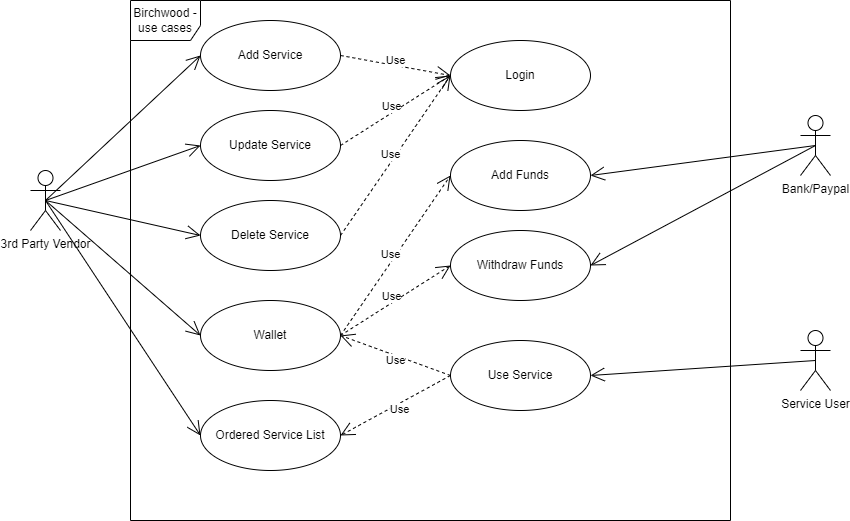

The diagram above was exported from draw.io. Its source (the exported page's mxGraphModel, read from the mxfile embedded in the PNG):
<mxGraphModel dx="3139" dy="1164" grid="1" gridSize="10" guides="1" tooltips="1" connect="1" arrows="1" fold="1" page="1" pageScale="1" pageWidth="827" pageHeight="1169" math="0" shadow="0">
  <root>
    <mxCell id="0" />
    <mxCell id="1" parent="0" />
    <mxCell id="CcE4qGmFXpo72FtIRRPE-1" value="" style="group" vertex="1" connectable="0" parent="1">
      <mxGeometry x="20" y="65" width="800" height="520" as="geometry" />
    </mxCell>
    <mxCell id="CcE4qGmFXpo72FtIRRPE-2" value="3rd Party Vendor" style="shape=umlActor;verticalLabelPosition=bottom;verticalAlign=top;html=1;" vertex="1" parent="CcE4qGmFXpo72FtIRRPE-1">
      <mxGeometry y="170" width="30" height="60" as="geometry" />
    </mxCell>
    <mxCell id="CcE4qGmFXpo72FtIRRPE-3" value="Birchwood - use cases" style="shape=umlFrame;whiteSpace=wrap;html=1;width=70;height=40;" vertex="1" parent="CcE4qGmFXpo72FtIRRPE-1">
      <mxGeometry x="100" width="600" height="520" as="geometry" />
    </mxCell>
    <mxCell id="CcE4qGmFXpo72FtIRRPE-4" value="Login" style="ellipse;whiteSpace=wrap;html=1;" vertex="1" parent="CcE4qGmFXpo72FtIRRPE-1">
      <mxGeometry x="420" y="40" width="140" height="70" as="geometry" />
    </mxCell>
    <mxCell id="CcE4qGmFXpo72FtIRRPE-5" value="Add Service" style="ellipse;whiteSpace=wrap;html=1;" vertex="1" parent="CcE4qGmFXpo72FtIRRPE-1">
      <mxGeometry x="170" y="20" width="140" height="70" as="geometry" />
    </mxCell>
    <mxCell id="CcE4qGmFXpo72FtIRRPE-6" value="Update Service" style="ellipse;whiteSpace=wrap;html=1;" vertex="1" parent="CcE4qGmFXpo72FtIRRPE-1">
      <mxGeometry x="170" y="110" width="140" height="70" as="geometry" />
    </mxCell>
    <mxCell id="CcE4qGmFXpo72FtIRRPE-7" value="Delete Service" style="ellipse;whiteSpace=wrap;html=1;" vertex="1" parent="CcE4qGmFXpo72FtIRRPE-1">
      <mxGeometry x="170" y="200" width="140" height="70" as="geometry" />
    </mxCell>
    <mxCell id="CcE4qGmFXpo72FtIRRPE-8" value="Use" style="endArrow=open;endSize=12;dashed=1;html=1;rounded=0;exitX=1;exitY=0.5;exitDx=0;exitDy=0;entryX=0;entryY=0.5;entryDx=0;entryDy=0;" edge="1" parent="CcE4qGmFXpo72FtIRRPE-1" source="CcE4qGmFXpo72FtIRRPE-7" target="CcE4qGmFXpo72FtIRRPE-4">
      <mxGeometry x="-0.025" y="5" width="160" relative="1" as="geometry">
        <mxPoint x="470" y="310" as="sourcePoint" />
        <mxPoint x="590" y="350" as="targetPoint" />
        <mxPoint as="offset" />
      </mxGeometry>
    </mxCell>
    <mxCell id="CcE4qGmFXpo72FtIRRPE-9" value="Use" style="endArrow=open;endSize=12;dashed=1;html=1;rounded=0;exitX=1;exitY=0.5;exitDx=0;exitDy=0;entryX=0;entryY=0.5;entryDx=0;entryDy=0;" edge="1" parent="CcE4qGmFXpo72FtIRRPE-1" source="CcE4qGmFXpo72FtIRRPE-5" target="CcE4qGmFXpo72FtIRRPE-4">
      <mxGeometry x="-0.025" y="5" width="160" relative="1" as="geometry">
        <mxPoint x="550" y="125" as="sourcePoint" />
        <mxPoint x="670" y="165" as="targetPoint" />
        <mxPoint as="offset" />
      </mxGeometry>
    </mxCell>
    <mxCell id="CcE4qGmFXpo72FtIRRPE-10" value="Use" style="endArrow=open;endSize=12;dashed=1;html=1;rounded=0;exitX=1;exitY=0.5;exitDx=0;exitDy=0;entryX=0;entryY=0.5;entryDx=0;entryDy=0;" edge="1" parent="CcE4qGmFXpo72FtIRRPE-1" source="CcE4qGmFXpo72FtIRRPE-6" target="CcE4qGmFXpo72FtIRRPE-4">
      <mxGeometry x="-0.025" y="5" width="160" relative="1" as="geometry">
        <mxPoint x="430" y="230" as="sourcePoint" />
        <mxPoint x="550" y="270" as="targetPoint" />
        <mxPoint as="offset" />
      </mxGeometry>
    </mxCell>
    <mxCell id="CcE4qGmFXpo72FtIRRPE-11" value="Use Service" style="ellipse;whiteSpace=wrap;html=1;" vertex="1" parent="CcE4qGmFXpo72FtIRRPE-1">
      <mxGeometry x="420" y="340" width="140" height="70" as="geometry" />
    </mxCell>
    <mxCell id="CcE4qGmFXpo72FtIRRPE-12" value="Service User" style="shape=umlActor;verticalLabelPosition=bottom;verticalAlign=top;html=1;" vertex="1" parent="CcE4qGmFXpo72FtIRRPE-1">
      <mxGeometry x="770" y="330" width="30" height="60" as="geometry" />
    </mxCell>
    <mxCell id="CcE4qGmFXpo72FtIRRPE-13" value="Wallet" style="ellipse;whiteSpace=wrap;html=1;" vertex="1" parent="CcE4qGmFXpo72FtIRRPE-1">
      <mxGeometry x="170" y="300" width="140" height="70" as="geometry" />
    </mxCell>
    <mxCell id="CcE4qGmFXpo72FtIRRPE-14" value="Ordered Service List" style="ellipse;whiteSpace=wrap;html=1;" vertex="1" parent="CcE4qGmFXpo72FtIRRPE-1">
      <mxGeometry x="170" y="400" width="140" height="70" as="geometry" />
    </mxCell>
    <mxCell id="CcE4qGmFXpo72FtIRRPE-15" value="" style="endArrow=open;endFill=1;endSize=12;html=1;rounded=0;exitX=0.5;exitY=0.5;exitDx=0;exitDy=0;exitPerimeter=0;entryX=0;entryY=0.5;entryDx=0;entryDy=0;" edge="1" parent="CcE4qGmFXpo72FtIRRPE-1" source="CcE4qGmFXpo72FtIRRPE-2" target="CcE4qGmFXpo72FtIRRPE-7">
      <mxGeometry width="160" relative="1" as="geometry">
        <mxPoint x="-72.5" y="75" as="sourcePoint" />
        <mxPoint x="102.5" as="targetPoint" />
      </mxGeometry>
    </mxCell>
    <mxCell id="CcE4qGmFXpo72FtIRRPE-16" value="" style="endArrow=open;endFill=1;endSize=12;html=1;rounded=0;exitX=0.5;exitY=0.5;exitDx=0;exitDy=0;exitPerimeter=0;entryX=0;entryY=0.5;entryDx=0;entryDy=0;" edge="1" parent="CcE4qGmFXpo72FtIRRPE-1" source="CcE4qGmFXpo72FtIRRPE-2" target="CcE4qGmFXpo72FtIRRPE-6">
      <mxGeometry width="160" relative="1" as="geometry">
        <mxPoint x="-75" y="92.5" as="sourcePoint" />
        <mxPoint x="100" y="17.5" as="targetPoint" />
      </mxGeometry>
    </mxCell>
    <mxCell id="CcE4qGmFXpo72FtIRRPE-17" value="" style="endArrow=open;endFill=1;endSize=12;html=1;rounded=0;exitX=0.5;exitY=0.5;exitDx=0;exitDy=0;exitPerimeter=0;entryX=0;entryY=0.5;entryDx=0;entryDy=0;" edge="1" parent="CcE4qGmFXpo72FtIRRPE-1" source="CcE4qGmFXpo72FtIRRPE-2" target="CcE4qGmFXpo72FtIRRPE-5">
      <mxGeometry width="160" relative="1" as="geometry">
        <mxPoint x="-65" y="102.5" as="sourcePoint" />
        <mxPoint x="110" y="27.5" as="targetPoint" />
      </mxGeometry>
    </mxCell>
    <mxCell id="CcE4qGmFXpo72FtIRRPE-18" value="Use" style="endArrow=open;endSize=12;dashed=1;html=1;rounded=0;exitX=0;exitY=0.5;exitDx=0;exitDy=0;entryX=1;entryY=0.5;entryDx=0;entryDy=0;" edge="1" parent="CcE4qGmFXpo72FtIRRPE-1" source="CcE4qGmFXpo72FtIRRPE-11" target="CcE4qGmFXpo72FtIRRPE-13">
      <mxGeometry x="-0.025" y="5" width="160" relative="1" as="geometry">
        <mxPoint x="370" y="315" as="sourcePoint" />
        <mxPoint x="480" y="155" as="targetPoint" />
        <mxPoint as="offset" />
      </mxGeometry>
    </mxCell>
    <mxCell id="CcE4qGmFXpo72FtIRRPE-19" value="" style="endArrow=open;endFill=1;endSize=12;html=1;rounded=0;exitX=0.5;exitY=0.5;exitDx=0;exitDy=0;exitPerimeter=0;entryX=1;entryY=0.5;entryDx=0;entryDy=0;" edge="1" parent="CcE4qGmFXpo72FtIRRPE-1" source="CcE4qGmFXpo72FtIRRPE-12" target="CcE4qGmFXpo72FtIRRPE-11">
      <mxGeometry width="160" relative="1" as="geometry">
        <mxPoint x="25" y="210" as="sourcePoint" />
        <mxPoint x="790" y="380" as="targetPoint" />
      </mxGeometry>
    </mxCell>
    <mxCell id="CcE4qGmFXpo72FtIRRPE-20" value="Use" style="endArrow=open;endSize=12;dashed=1;html=1;rounded=0;exitX=0;exitY=0.5;exitDx=0;exitDy=0;entryX=1;entryY=0.5;entryDx=0;entryDy=0;" edge="1" parent="CcE4qGmFXpo72FtIRRPE-1" source="CcE4qGmFXpo72FtIRRPE-11" target="CcE4qGmFXpo72FtIRRPE-14">
      <mxGeometry x="-0.025" y="5" width="160" relative="1" as="geometry">
        <mxPoint x="430" y="385" as="sourcePoint" />
        <mxPoint x="320" y="355" as="targetPoint" />
        <mxPoint as="offset" />
      </mxGeometry>
    </mxCell>
    <mxCell id="CcE4qGmFXpo72FtIRRPE-21" value="" style="endArrow=open;endFill=1;endSize=12;html=1;rounded=0;exitX=0.5;exitY=0.5;exitDx=0;exitDy=0;exitPerimeter=0;entryX=0;entryY=0.5;entryDx=0;entryDy=0;" edge="1" parent="CcE4qGmFXpo72FtIRRPE-1" source="CcE4qGmFXpo72FtIRRPE-2" target="CcE4qGmFXpo72FtIRRPE-13">
      <mxGeometry width="160" relative="1" as="geometry">
        <mxPoint x="25" y="210" as="sourcePoint" />
        <mxPoint x="180" y="245" as="targetPoint" />
      </mxGeometry>
    </mxCell>
    <mxCell id="CcE4qGmFXpo72FtIRRPE-22" value="" style="endArrow=open;endFill=1;endSize=12;html=1;rounded=0;exitX=0.5;exitY=0.5;exitDx=0;exitDy=0;exitPerimeter=0;entryX=0;entryY=0.5;entryDx=0;entryDy=0;" edge="1" parent="CcE4qGmFXpo72FtIRRPE-1" source="CcE4qGmFXpo72FtIRRPE-2" target="CcE4qGmFXpo72FtIRRPE-14">
      <mxGeometry width="160" relative="1" as="geometry">
        <mxPoint x="35" y="220" as="sourcePoint" />
        <mxPoint x="190" y="255" as="targetPoint" />
      </mxGeometry>
    </mxCell>
    <mxCell id="CcE4qGmFXpo72FtIRRPE-23" value="Bank/Paypal" style="shape=umlActor;verticalLabelPosition=bottom;verticalAlign=top;html=1;" vertex="1" parent="CcE4qGmFXpo72FtIRRPE-1">
      <mxGeometry x="770" y="115" width="30" height="60" as="geometry" />
    </mxCell>
    <mxCell id="CcE4qGmFXpo72FtIRRPE-24" value="Add Funds" style="ellipse;whiteSpace=wrap;html=1;" vertex="1" parent="CcE4qGmFXpo72FtIRRPE-1">
      <mxGeometry x="420" y="140" width="140" height="70" as="geometry" />
    </mxCell>
    <mxCell id="CcE4qGmFXpo72FtIRRPE-25" value="Withdraw Funds" style="ellipse;whiteSpace=wrap;html=1;" vertex="1" parent="CcE4qGmFXpo72FtIRRPE-1">
      <mxGeometry x="420" y="230" width="140" height="70" as="geometry" />
    </mxCell>
    <mxCell id="CcE4qGmFXpo72FtIRRPE-26" value="" style="endArrow=open;endFill=1;endSize=12;html=1;rounded=0;exitX=0.5;exitY=0.5;exitDx=0;exitDy=0;exitPerimeter=0;entryX=1;entryY=0.5;entryDx=0;entryDy=0;" edge="1" parent="CcE4qGmFXpo72FtIRRPE-1" source="CcE4qGmFXpo72FtIRRPE-23" target="CcE4qGmFXpo72FtIRRPE-24">
      <mxGeometry width="160" relative="1" as="geometry">
        <mxPoint x="870" y="147.5" as="sourcePoint" />
        <mxPoint x="1025" y="2.5" as="targetPoint" />
      </mxGeometry>
    </mxCell>
    <mxCell id="CcE4qGmFXpo72FtIRRPE-27" value="" style="endArrow=open;endFill=1;endSize=12;html=1;rounded=0;exitX=0.5;exitY=0.5;exitDx=0;exitDy=0;exitPerimeter=0;entryX=1;entryY=0.5;entryDx=0;entryDy=0;" edge="1" parent="CcE4qGmFXpo72FtIRRPE-1" source="CcE4qGmFXpo72FtIRRPE-23" target="CcE4qGmFXpo72FtIRRPE-25">
      <mxGeometry width="160" relative="1" as="geometry">
        <mxPoint x="795" y="155" as="sourcePoint" />
        <mxPoint x="570" y="185" as="targetPoint" />
      </mxGeometry>
    </mxCell>
    <mxCell id="CcE4qGmFXpo72FtIRRPE-28" value="Use" style="endArrow=open;endSize=12;dashed=1;html=1;rounded=0;exitX=1;exitY=0.5;exitDx=0;exitDy=0;entryX=0;entryY=0.5;entryDx=0;entryDy=0;" edge="1" parent="CcE4qGmFXpo72FtIRRPE-1" source="CcE4qGmFXpo72FtIRRPE-13" target="CcE4qGmFXpo72FtIRRPE-24">
      <mxGeometry x="-0.025" y="5" width="160" relative="1" as="geometry">
        <mxPoint x="320" y="245" as="sourcePoint" />
        <mxPoint x="430" y="85" as="targetPoint" />
        <mxPoint as="offset" />
      </mxGeometry>
    </mxCell>
    <mxCell id="CcE4qGmFXpo72FtIRRPE-29" value="Use" style="endArrow=open;endSize=12;dashed=1;html=1;rounded=0;exitX=1;exitY=0.5;exitDx=0;exitDy=0;entryX=0;entryY=0.5;entryDx=0;entryDy=0;" edge="1" parent="CcE4qGmFXpo72FtIRRPE-1" source="CcE4qGmFXpo72FtIRRPE-13" target="CcE4qGmFXpo72FtIRRPE-25">
      <mxGeometry x="-0.025" y="5" width="160" relative="1" as="geometry">
        <mxPoint x="320" y="345" as="sourcePoint" />
        <mxPoint x="430" y="185" as="targetPoint" />
        <mxPoint as="offset" />
      </mxGeometry>
    </mxCell>
  </root>
</mxGraphModel>